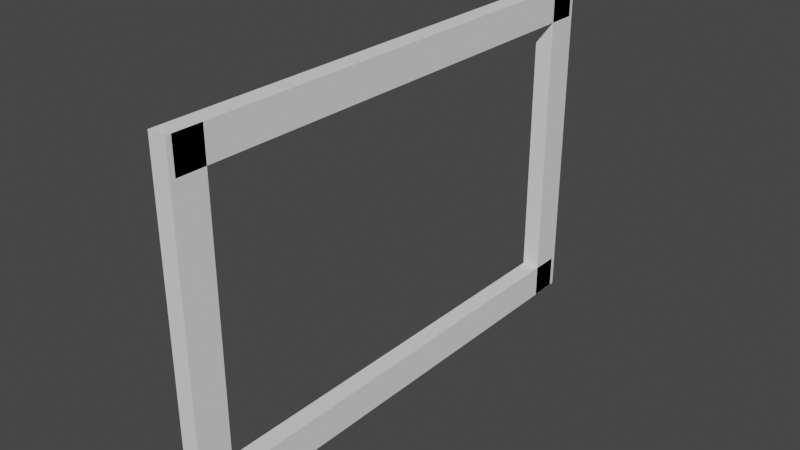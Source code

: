 # Source: Fensterrahmen.blend  (saved by Blender 2.91.10; exported with 4.5.12 LTS)
import bpy
from mathutils import Matrix  # noqa: F401  (used for matrix-valued properties, if any)

bpy.ops.wm.read_factory_settings(use_empty=True)
scene = bpy.context.scene
scene.name = 'Scene'

# ---- collections
col_collection = bpy.data.collections.new('Collection'); scene.collection.children.link(col_collection)

# ---- world
world_world = bpy.data.worlds.new('World'); scene.world = world_world
world_world.use_nodes = True; world_world.node_tree.nodes.clear()
_N = world_world.node_tree.nodes; _L = world_world.node_tree.links
n0 = _N.new('ShaderNodeOutputWorld'); n0.name = 'World Output'; n0.location = (300, 300)
n1 = _N.new('ShaderNodeBackground'); n1.name = 'Background'; n1.location = (10, 300)
n1.inputs[0].default_value = (0.05088, 0.05088, 0.05088, 1.0)
_L.new(n1.outputs[0], n0.inputs[0])
n0.is_active_output = True
world_world.color = (0.05088, 0.05088, 0.05088)
world_world.use_sun_shadow = False
world_world.sun_shadow_jitter_overblur = 0.0

# ---- meshes
me_cube_016 = bpy.data.meshes.new('Cube.016')
me_cube_016.from_pydata([(0.0, -3.0, -2.941), (0.0, -3.0, 2.95), (0.0, -2.608, -2.941), (0.0, -2.608, 2.95), (0.2132, -3.0, -2.941), (0.2132, -3.0, 2.95), (0.2132, -2.608, -2.941), (0.2132, -2.608, 2.95)], [], [(0, 1, 3, 2), (2, 3, 7, 6), (6, 7, 5, 4), (4, 5, 1, 0), (2, 6, 4, 0), (7, 3, 1, 5)])
_uv = me_cube_016.uv_layers.new(name='UVMap')
_uv.uv.foreach_set('vector', [0.375, 0.0, 0.625, 0.0, 0.625, 0.25, 0.375, 0.25, 0.375, 0.25, 0.625, 0.25, 0.625, 0.5, 0.375, 0.5, 0.375, 0.5, 0.625, 0.5, 0.625, 0.75, 0.375, 0.75, 0.375, 0.75, 0.625, 0.75, 0.625, 1.0, 0.375, 1.0, 0.125, 0.5, 0.375, 0.5, 0.375, 0.75, 0.125, 0.75, 0.625, 0.5, 0.875, 0.5, 0.875, 0.75, 0.625, 0.75])
me_cube_016.use_remesh_fix_poles = True
me_cube_016.use_remesh_preserve_attributes = False
me_cube_016.use_mirror_vertex_groups = False
me_cube_016.update()
me_cube_013 = bpy.data.meshes.new('Cube.013')
me_cube_013.from_pydata([(0.0, -3.0, -1.941), (0.0, -3.0, 1.95), (0.0, -2.608, -1.941), (0.0, -2.608, 1.95), (0.2132, -3.0, -1.941), (0.2132, -3.0, 1.95), (0.2132, -2.608, -1.941), (0.2132, -2.608, 1.95), (0.0, -3.0, 2.0), (0.0, -2.608, 2.0), (0.2132, -2.608, 2.0), (0.2132, -3.0, 2.0), (0.0, -2.608, -1.999), (0.0, -3.0, -1.999), (0.2132, -2.608, -1.999), (0.2132, -3.0, -1.999)], [], [(0, 1, 3, 2), (2, 3, 7, 6), (6, 7, 5, 4), (4, 5, 1, 0), (6, 4, 15, 14), (5, 7, 10, 11), (10, 9, 8, 11), (3, 1, 8, 9), (1, 5, 11, 8), (7, 3, 9, 10), (12, 14, 15, 13), (4, 0, 13, 15), (2, 6, 14, 12), (0, 2, 12, 13)])
_uv = me_cube_013.uv_layers.new(name='UVMap')
_uv.uv.foreach_set('vector', [0.375, 0.0, 0.625, 0.0, 0.625, 0.25, 0.375, 0.25, 0.375, 0.25, 0.625, 0.25, 0.625, 0.5, 0.375, 0.5, 0.375, 0.5, 0.625, 0.5, 0.625, 0.75, 0.375, 0.75, 0.375, 0.75, 0.625, 0.75, 0.625, 1.0, 0.375, 1.0, 0.375, 0.5, 0.375, 0.75, 0.375, 0.75, 0.375, 0.5, 0.625, 0.75, 0.625, 0.5, 0.625, 0.5, 0.625, 0.75, 0.625, 0.5, 0.875, 0.5, 0.875, 0.75, 0.625, 0.75, 0.625, 0.25, 0.625, 0.0, 0.625, 0.0, 0.625, 0.25, 0.625, 1.0, 0.625, 0.75, 0.625, 0.75, 0.625, 1.0, 0.625, 0.5, 0.625, 0.25, 0.625, 0.25, 0.625, 0.5, 0.125, 0.5, 0.375, 0.5, 0.375, 0.75, 0.125, 0.75, 0.375, 0.75, 0.375, 1.0, 0.375, 1.0, 0.375, 0.75, 0.375, 0.25, 0.375, 0.5, 0.375, 0.5, 0.375, 0.25, 0.375, 0.0, 0.375, 0.25, 0.375, 0.25, 0.375, 0.0])
me_cube_013.use_remesh_fix_poles = True
me_cube_013.use_remesh_preserve_attributes = False
me_cube_013.use_mirror_vertex_groups = False
me_cube_013.update()
me_cube_014 = bpy.data.meshes.new('Cube.014')
me_cube_014.from_pydata([(0.0, -3.0, -1.941), (0.0, -3.0, 1.95), (0.0, -2.608, -1.941), (0.0, -2.608, 1.95), (0.2132, -3.0, -1.941), (0.2132, -3.0, 1.95), (0.2132, -2.608, -1.941), (0.2132, -2.608, 1.95), (0.0, -3.0, 1.999), (0.0, -2.608, 1.999), (0.2132, -2.608, 1.999), (0.2132, -3.0, 1.999), (0.0, -2.608, -1.999), (0.0, -3.0, -1.999), (0.2132, -2.608, -1.999), (0.2132, -3.0, -1.999), (0.0, -2.608, -2.001), (0.0, -3.0, -2.001), (0.2132, -2.608, -2.001), (0.2132, -3.0, -2.001)], [], [(0, 1, 3, 2), (2, 3, 7, 6), (6, 7, 5, 4), (4, 5, 1, 0), (4, 0, 13, 15), (5, 7, 10, 11), (10, 9, 8, 11), (3, 1, 8, 9), (1, 5, 11, 8), (7, 3, 9, 10), (15, 13, 17, 19), (2, 6, 14, 12), (0, 2, 12, 13), (6, 4, 15, 14), (16, 18, 19, 17), (12, 14, 18, 16), (14, 15, 19, 18), (13, 12, 16, 17)])
_uv = me_cube_014.uv_layers.new(name='UVMap')
_uv.uv.foreach_set('vector', [0.375, 0.0, 0.625, 0.0, 0.625, 0.25, 0.375, 0.25, 0.375, 0.25, 0.625, 0.25, 0.625, 0.5, 0.375, 0.5, 0.375, 0.5, 0.625, 0.5, 0.625, 0.75, 0.375, 0.75, 0.375, 0.75, 0.625, 0.75, 0.625, 1.0, 0.375, 1.0, 0.375, 0.75, 0.375, 1.0, 0.375, 1.0, 0.375, 0.75, 0.625, 0.75, 0.625, 0.5, 0.625, 0.5, 0.625, 0.75, 0.625, 0.5, 0.875, 0.5, 0.875, 0.75, 0.625, 0.75, 0.625, 0.25, 0.625, 0.0, 0.625, 0.0, 0.625, 0.25, 0.625, 1.0, 0.625, 0.75, 0.625, 0.75, 0.625, 1.0, 0.625, 0.5, 0.625, 0.25, 0.625, 0.25, 0.625, 0.5, 0.375, 0.75, 0.375, 1.0, 0.375, 1.0, 0.375, 0.75, 0.375, 0.25, 0.375, 0.5, 0.375, 0.5, 0.375, 0.25, 0.375, 0.0, 0.375, 0.25, 0.375, 0.25, 0.375, 0.0, 0.375, 0.5, 0.375, 0.75, 0.375, 0.75, 0.375, 0.5, 0.125, 0.5, 0.375, 0.5, 0.375, 0.75, 0.125, 0.75, 0.375, 0.25, 0.375, 0.5, 0.375, 0.5, 0.375, 0.25, 0.375, 0.5, 0.375, 0.75, 0.375, 0.75, 0.375, 0.5, 0.375, 0.0, 0.375, 0.25, 0.375, 0.25, 0.375, 0.0])
me_cube_014.use_remesh_fix_poles = True
me_cube_014.use_remesh_preserve_attributes = False
me_cube_014.use_mirror_vertex_groups = False
me_cube_014.update()
me_cube_015 = bpy.data.meshes.new('Cube.015')
me_cube_015.from_pydata([(0.0, -3.0, -2.941), (0.0, -3.0, 2.95), (0.0, -2.608, -2.941), (0.0, -2.608, 2.95), (0.2132, -3.0, -2.941), (0.2132, -3.0, 2.95), (0.2132, -2.608, -2.941), (0.2132, -2.608, 2.95)], [], [(0, 1, 3, 2), (2, 3, 7, 6), (6, 7, 5, 4), (4, 5, 1, 0), (2, 6, 4, 0), (7, 3, 1, 5)])
_uv = me_cube_015.uv_layers.new(name='UVMap')
_uv.uv.foreach_set('vector', [0.375, 0.0, 0.625, 0.0, 0.625, 0.25, 0.375, 0.25, 0.375, 0.25, 0.625, 0.25, 0.625, 0.5, 0.375, 0.5, 0.375, 0.5, 0.625, 0.5, 0.625, 0.75, 0.375, 0.75, 0.375, 0.75, 0.625, 0.75, 0.625, 1.0, 0.375, 1.0, 0.125, 0.5, 0.375, 0.5, 0.375, 0.75, 0.125, 0.75, 0.625, 0.5, 0.875, 0.5, 0.875, 0.75, 0.625, 0.75])
me_cube_015.use_remesh_fix_poles = True
me_cube_015.use_remesh_preserve_attributes = False
me_cube_015.use_mirror_vertex_groups = False
me_cube_015.update()

# ---- objects
ob_cube_001 = bpy.data.objects.new('Cube.001', me_cube_016)
ob_cube_011 = bpy.data.objects.new('Cube.011', me_cube_013)
ob_cube_012 = bpy.data.objects.new('Cube.012', me_cube_014)
ob_cube_013 = bpy.data.objects.new('Cube.013', me_cube_015)

# ---- transforms, parenting, visibility, modifiers, constraints
ob_cube_001.location = (0.0, 0.0, 2.0)
ob_cube_001.rotation_euler = (1.571, 0.0, 0.0)
ob_cube_001.lineart.crease_threshold = 0.0
ob_cube_011.location = (0.0, 0.0, 1.0)
ob_cube_011.lineart.crease_threshold = 0.0
ob_cube_012.location = (0.0, 0.0, 1.0)
ob_cube_012.rotation_euler = (3.142, 0.0, 0.0)
ob_cube_012.lineart.crease_threshold = 0.0
ob_cube_013.location = (0.0, 0.0, 0.0)
ob_cube_013.rotation_euler = (-1.571, 0.0, 0.0)
ob_cube_013.lineart.crease_threshold = 0.0

# ---- collection membership
col_collection.objects.link(ob_cube_001)
col_collection.objects.link(ob_cube_011)
col_collection.objects.link(ob_cube_012)
col_collection.objects.link(ob_cube_013)

# ---- scene / render settings (as saved in the file)
scene.frame_start = 1; scene.frame_end = 250; scene.frame_set(1)
scene.render.engine = 'BLENDER_EEVEE_NEXT'
scene.cycles.use_denoising = False
scene.cycles.samples = 128
scene.cycles.sampling_pattern = 'TABULATED_SOBOL'
scene.cycles.use_adaptive_sampling = False
scene.cycles.use_light_tree = False
scene.view_settings.view_transform = 'Filmic'
bpy.context.view_layer.update()

# ---- added for rendering (the .blend has no active camera and no usable light): camera, sun
cam_auto = bpy.data.cameras.new('AutoCamera')
cam_auto.lens = 50.0
cam_auto.sensor_width = 36.0
cam_auto.clip_end = 1000.0
ob_auto_camera = bpy.data.objects.new('AutoCamera', cam_auto)
scene.collection.objects.link(ob_auto_camera)
ob_auto_camera.location = (6.78172, -8.01015, 6.34041)
ob_auto_camera.rotation_euler = (1.09748, -7.21219e-08, 0.694738)
scene.camera = ob_auto_camera
light_auto_sun = bpy.data.lights.new('AutoSun', 'SUN')
light_auto_sun.energy = 3.0
light_auto_sun.angle = 0.0523599
ob_auto_sun = bpy.data.objects.new('AutoSun', light_auto_sun)
scene.collection.objects.link(ob_auto_sun)
ob_auto_sun.rotation_euler = (0.872665, 0.174533, 0.523599)
bpy.context.view_layer.update()
